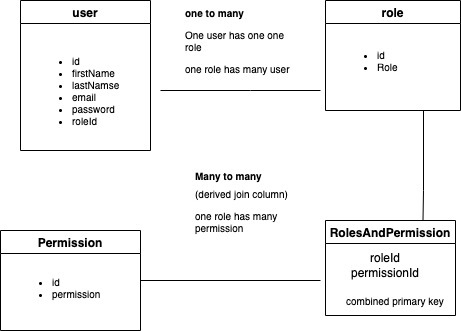

The diagram above was exported from draw.io. Its source (the exported page's mxGraphModel, read from the mxfile embedded in the PNG):
<mxGraphModel dx="963" dy="686" grid="1" gridSize="10" guides="1" tooltips="1" connect="1" arrows="1" fold="1" page="1" pageScale="1" pageWidth="850" pageHeight="1100" math="0" shadow="0">
  <root>
    <mxCell id="0" />
    <mxCell id="1" parent="0" />
    <mxCell id="c1-C9maG-DvAPbCHz_Zk-5" value="user" style="swimlane;" vertex="1" parent="1">
      <mxGeometry x="50" y="40" width="130" height="150" as="geometry" />
    </mxCell>
    <mxCell id="c1-C9maG-DvAPbCHz_Zk-15" value="&lt;ul&gt;&lt;li&gt;id&lt;/li&gt;&lt;li&gt;firstName&lt;/li&gt;&lt;li&gt;lastNamse&lt;/li&gt;&lt;li&gt;email&lt;/li&gt;&lt;li&gt;password&lt;/li&gt;&lt;li&gt;roleId&lt;/li&gt;&lt;/ul&gt;" style="text;strokeColor=none;fillColor=none;html=1;whiteSpace=wrap;verticalAlign=middle;overflow=hidden;fontSize=10;" vertex="1" parent="c1-C9maG-DvAPbCHz_Zk-5">
      <mxGeometry x="10" y="40" width="100" height="100" as="geometry" />
    </mxCell>
    <mxCell id="c1-C9maG-DvAPbCHz_Zk-6" value="role" style="swimlane;" vertex="1" parent="1">
      <mxGeometry x="355" y="40" width="135" height="110" as="geometry" />
    </mxCell>
    <mxCell id="c1-C9maG-DvAPbCHz_Zk-16" value="&lt;ul&gt;&lt;li&gt;id&lt;/li&gt;&lt;li&gt;Role&lt;/li&gt;&lt;/ul&gt;" style="text;strokeColor=none;fillColor=none;html=1;whiteSpace=wrap;verticalAlign=middle;overflow=hidden;fontSize=10;" vertex="1" parent="c1-C9maG-DvAPbCHz_Zk-6">
      <mxGeometry x="10" y="20" width="100" height="80" as="geometry" />
    </mxCell>
    <mxCell id="c1-C9maG-DvAPbCHz_Zk-7" value="Permission" style="swimlane;startSize=23;" vertex="1" parent="1">
      <mxGeometry x="30" y="270" width="140" height="100" as="geometry" />
    </mxCell>
    <mxCell id="c1-C9maG-DvAPbCHz_Zk-17" value="&lt;ul&gt;&lt;li&gt;id&lt;/li&gt;&lt;li&gt;permission&lt;/li&gt;&lt;/ul&gt;" style="text;strokeColor=none;fillColor=none;html=1;whiteSpace=wrap;verticalAlign=middle;overflow=hidden;fontSize=10;" vertex="1" parent="c1-C9maG-DvAPbCHz_Zk-7">
      <mxGeometry x="10" y="17" width="100" height="80" as="geometry" />
    </mxCell>
    <mxCell id="c1-C9maG-DvAPbCHz_Zk-8" value="RolesAndPermission" style="swimlane;" vertex="1" parent="1">
      <mxGeometry x="355" y="260" width="130" height="95" as="geometry" />
    </mxCell>
    <mxCell id="c1-C9maG-DvAPbCHz_Zk-12" value="roleId&lt;br&gt;permissionId" style="text;html=1;strokeColor=none;fillColor=none;align=center;verticalAlign=middle;whiteSpace=wrap;rounded=0;" vertex="1" parent="c1-C9maG-DvAPbCHz_Zk-8">
      <mxGeometry x="30" y="30" width="60" height="30" as="geometry" />
    </mxCell>
    <mxCell id="c1-C9maG-DvAPbCHz_Zk-21" value="&lt;span style=&quot;white-space: pre;&quot;&gt;&#09;&lt;/span&gt;&lt;span style=&quot;white-space: pre;&quot;&gt;&#09;&lt;/span&gt;&lt;span style=&quot;white-space: pre;&quot;&gt;&#09;&lt;/span&gt;&lt;span style=&quot;white-space: pre;&quot;&gt;&#09;&lt;/span&gt;combined primary key" style="text;html=1;align=center;verticalAlign=middle;resizable=0;points=[];autosize=1;strokeColor=none;fillColor=none;fontSize=10;" vertex="1" parent="c1-C9maG-DvAPbCHz_Zk-8">
      <mxGeometry x="-80" y="65" width="210" height="30" as="geometry" />
    </mxCell>
    <mxCell id="c1-C9maG-DvAPbCHz_Zk-9" value="" style="endArrow=none;html=1;rounded=0;" edge="1" parent="1">
      <mxGeometry width="50" height="50" relative="1" as="geometry">
        <mxPoint x="190" y="130" as="sourcePoint" />
        <mxPoint x="350" y="130" as="targetPoint" />
        <Array as="points">
          <mxPoint x="280" y="130" />
        </Array>
      </mxGeometry>
    </mxCell>
    <mxCell id="c1-C9maG-DvAPbCHz_Zk-10" value="" style="endArrow=none;html=1;rounded=0;exitX=0.75;exitY=0;exitDx=0;exitDy=0;" edge="1" parent="1" source="c1-C9maG-DvAPbCHz_Zk-8">
      <mxGeometry width="50" height="50" relative="1" as="geometry">
        <mxPoint x="400" y="380" as="sourcePoint" />
        <mxPoint x="453" y="150" as="targetPoint" />
        <Array as="points">
          <mxPoint x="453" y="230" />
        </Array>
      </mxGeometry>
    </mxCell>
    <mxCell id="c1-C9maG-DvAPbCHz_Zk-11" value="" style="endArrow=none;html=1;rounded=0;entryX=1;entryY=0.5;entryDx=0;entryDy=0;" edge="1" parent="1" target="c1-C9maG-DvAPbCHz_Zk-7">
      <mxGeometry width="50" height="50" relative="1" as="geometry">
        <mxPoint x="350" y="320" as="sourcePoint" />
        <mxPoint x="450" y="330" as="targetPoint" />
      </mxGeometry>
    </mxCell>
    <mxCell id="c1-C9maG-DvAPbCHz_Zk-13" value="&lt;h1 style=&quot;font-size: 10px;&quot;&gt;one to many&lt;/h1&gt;&lt;p style=&quot;font-size: 10px;&quot;&gt;One user has one one role&lt;/p&gt;&lt;p style=&quot;font-size: 10px;&quot;&gt;one role has many user&lt;/p&gt;" style="text;html=1;strokeColor=none;fillColor=none;spacing=5;spacingTop=-20;whiteSpace=wrap;overflow=hidden;rounded=0;fontSize=10;" vertex="1" parent="1">
      <mxGeometry x="210" y="50" width="120" height="70" as="geometry" />
    </mxCell>
    <mxCell id="c1-C9maG-DvAPbCHz_Zk-14" value="&lt;h1 style=&quot;font-size: 10px;&quot;&gt;Many to many&lt;/h1&gt;&lt;div&gt;(derived join column)&lt;/div&gt;&lt;p style=&quot;font-size: 10px;&quot;&gt;one role has many permission&lt;/p&gt;&lt;p style=&quot;font-size: 10px;&quot;&gt;one permission has many role&lt;/p&gt;" style="text;html=1;strokeColor=none;fillColor=none;spacing=5;spacingTop=-20;whiteSpace=wrap;overflow=hidden;rounded=0;fontSize=10;" vertex="1" parent="1">
      <mxGeometry x="220" y="213" width="120" height="70" as="geometry" />
    </mxCell>
  </root>
</mxGraphModel>